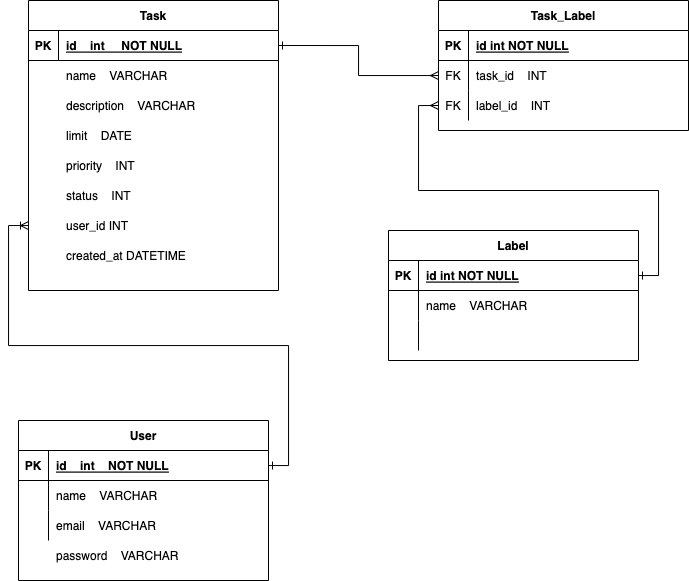

The diagram above was exported from draw.io. Its source (the exported page's mxGraphModel, read from the mxfile embedded in the PNG):
<mxGraphModel dx="839" dy="756" grid="1" gridSize="10" guides="1" tooltips="1" connect="1" arrows="1" fold="1" page="1" pageScale="1" pageWidth="850" pageHeight="1100" math="0" shadow="0" extFonts="Permanent Marker^https://fonts.googleapis.com/css?family=Permanent+Marker">
  <root>
    <mxCell id="0" />
    <mxCell id="1" parent="0" />
    <mxCell id="C-vyLk0tnHw3VtMMgP7b-2" value="User" style="shape=table;startSize=30;container=1;collapsible=1;childLayout=tableLayout;fixedRows=1;rowLines=0;fontStyle=1;align=center;resizeLast=1;" parent="1" vertex="1">
      <mxGeometry x="100" y="540" width="250" height="160" as="geometry" />
    </mxCell>
    <mxCell id="C-vyLk0tnHw3VtMMgP7b-3" value="" style="shape=partialRectangle;collapsible=0;dropTarget=0;pointerEvents=0;fillColor=none;points=[[0,0.5],[1,0.5]];portConstraint=eastwest;top=0;left=0;right=0;bottom=1;" parent="C-vyLk0tnHw3VtMMgP7b-2" vertex="1">
      <mxGeometry y="30" width="250" height="30" as="geometry" />
    </mxCell>
    <mxCell id="C-vyLk0tnHw3VtMMgP7b-4" value="PK" style="shape=partialRectangle;overflow=hidden;connectable=0;fillColor=none;top=0;left=0;bottom=0;right=0;fontStyle=1;" parent="C-vyLk0tnHw3VtMMgP7b-3" vertex="1">
      <mxGeometry width="30" height="30" as="geometry">
        <mxRectangle width="30" height="30" as="alternateBounds" />
      </mxGeometry>
    </mxCell>
    <mxCell id="C-vyLk0tnHw3VtMMgP7b-5" value="id    int    NOT NULL " style="shape=partialRectangle;overflow=hidden;connectable=0;fillColor=none;top=0;left=0;bottom=0;right=0;align=left;spacingLeft=6;fontStyle=5;" parent="C-vyLk0tnHw3VtMMgP7b-3" vertex="1">
      <mxGeometry x="30" width="220" height="30" as="geometry">
        <mxRectangle width="220" height="30" as="alternateBounds" />
      </mxGeometry>
    </mxCell>
    <mxCell id="C-vyLk0tnHw3VtMMgP7b-6" value="" style="shape=partialRectangle;collapsible=0;dropTarget=0;pointerEvents=0;fillColor=none;points=[[0,0.5],[1,0.5]];portConstraint=eastwest;top=0;left=0;right=0;bottom=0;" parent="C-vyLk0tnHw3VtMMgP7b-2" vertex="1">
      <mxGeometry y="60" width="250" height="30" as="geometry" />
    </mxCell>
    <mxCell id="C-vyLk0tnHw3VtMMgP7b-7" value="" style="shape=partialRectangle;overflow=hidden;connectable=0;fillColor=none;top=0;left=0;bottom=0;right=0;" parent="C-vyLk0tnHw3VtMMgP7b-6" vertex="1">
      <mxGeometry width="30" height="30" as="geometry">
        <mxRectangle width="30" height="30" as="alternateBounds" />
      </mxGeometry>
    </mxCell>
    <mxCell id="C-vyLk0tnHw3VtMMgP7b-8" value="name    VARCHAR" style="shape=partialRectangle;overflow=hidden;connectable=0;fillColor=none;top=0;left=0;bottom=0;right=0;align=left;spacingLeft=6;" parent="C-vyLk0tnHw3VtMMgP7b-6" vertex="1">
      <mxGeometry x="30" width="220" height="30" as="geometry">
        <mxRectangle width="220" height="30" as="alternateBounds" />
      </mxGeometry>
    </mxCell>
    <mxCell id="C-vyLk0tnHw3VtMMgP7b-9" value="" style="shape=partialRectangle;collapsible=0;dropTarget=0;pointerEvents=0;fillColor=none;points=[[0,0.5],[1,0.5]];portConstraint=eastwest;top=0;left=0;right=0;bottom=0;" parent="C-vyLk0tnHw3VtMMgP7b-2" vertex="1">
      <mxGeometry y="90" width="250" height="30" as="geometry" />
    </mxCell>
    <mxCell id="C-vyLk0tnHw3VtMMgP7b-10" value="" style="shape=partialRectangle;overflow=hidden;connectable=0;fillColor=none;top=0;left=0;bottom=0;right=0;" parent="C-vyLk0tnHw3VtMMgP7b-9" vertex="1">
      <mxGeometry width="30" height="30" as="geometry">
        <mxRectangle width="30" height="30" as="alternateBounds" />
      </mxGeometry>
    </mxCell>
    <mxCell id="C-vyLk0tnHw3VtMMgP7b-11" value="email    VARCHAR" style="shape=partialRectangle;overflow=hidden;connectable=0;fillColor=none;top=0;left=0;bottom=0;right=0;align=left;spacingLeft=6;" parent="C-vyLk0tnHw3VtMMgP7b-9" vertex="1">
      <mxGeometry x="30" width="220" height="30" as="geometry">
        <mxRectangle width="220" height="30" as="alternateBounds" />
      </mxGeometry>
    </mxCell>
    <mxCell id="C-vyLk0tnHw3VtMMgP7b-13" value="Label" style="shape=table;startSize=30;container=1;collapsible=1;childLayout=tableLayout;fixedRows=1;rowLines=0;fontStyle=1;align=center;resizeLast=1;" parent="1" vertex="1">
      <mxGeometry x="470" y="350" width="250" height="130" as="geometry" />
    </mxCell>
    <mxCell id="C-vyLk0tnHw3VtMMgP7b-14" value="" style="shape=partialRectangle;collapsible=0;dropTarget=0;pointerEvents=0;fillColor=none;points=[[0,0.5],[1,0.5]];portConstraint=eastwest;top=0;left=0;right=0;bottom=1;" parent="C-vyLk0tnHw3VtMMgP7b-13" vertex="1">
      <mxGeometry y="30" width="250" height="30" as="geometry" />
    </mxCell>
    <mxCell id="C-vyLk0tnHw3VtMMgP7b-15" value="PK" style="shape=partialRectangle;overflow=hidden;connectable=0;fillColor=none;top=0;left=0;bottom=0;right=0;fontStyle=1;" parent="C-vyLk0tnHw3VtMMgP7b-14" vertex="1">
      <mxGeometry width="30" height="30" as="geometry">
        <mxRectangle width="30" height="30" as="alternateBounds" />
      </mxGeometry>
    </mxCell>
    <mxCell id="C-vyLk0tnHw3VtMMgP7b-16" value="id int NOT NULL " style="shape=partialRectangle;overflow=hidden;connectable=0;fillColor=none;top=0;left=0;bottom=0;right=0;align=left;spacingLeft=6;fontStyle=5;" parent="C-vyLk0tnHw3VtMMgP7b-14" vertex="1">
      <mxGeometry x="30" width="220" height="30" as="geometry">
        <mxRectangle width="220" height="30" as="alternateBounds" />
      </mxGeometry>
    </mxCell>
    <mxCell id="C-vyLk0tnHw3VtMMgP7b-17" value="" style="shape=partialRectangle;collapsible=0;dropTarget=0;pointerEvents=0;fillColor=none;points=[[0,0.5],[1,0.5]];portConstraint=eastwest;top=0;left=0;right=0;bottom=0;" parent="C-vyLk0tnHw3VtMMgP7b-13" vertex="1">
      <mxGeometry y="60" width="250" height="30" as="geometry" />
    </mxCell>
    <mxCell id="C-vyLk0tnHw3VtMMgP7b-18" value="" style="shape=partialRectangle;overflow=hidden;connectable=0;fillColor=none;top=0;left=0;bottom=0;right=0;" parent="C-vyLk0tnHw3VtMMgP7b-17" vertex="1">
      <mxGeometry width="30" height="30" as="geometry">
        <mxRectangle width="30" height="30" as="alternateBounds" />
      </mxGeometry>
    </mxCell>
    <mxCell id="C-vyLk0tnHw3VtMMgP7b-19" value="name    VARCHAR" style="shape=partialRectangle;overflow=hidden;connectable=0;fillColor=none;top=0;left=0;bottom=0;right=0;align=left;spacingLeft=6;" parent="C-vyLk0tnHw3VtMMgP7b-17" vertex="1">
      <mxGeometry x="30" width="220" height="30" as="geometry">
        <mxRectangle width="220" height="30" as="alternateBounds" />
      </mxGeometry>
    </mxCell>
    <mxCell id="C-vyLk0tnHw3VtMMgP7b-20" value="" style="shape=partialRectangle;collapsible=0;dropTarget=0;pointerEvents=0;fillColor=none;points=[[0,0.5],[1,0.5]];portConstraint=eastwest;top=0;left=0;right=0;bottom=0;" parent="C-vyLk0tnHw3VtMMgP7b-13" vertex="1">
      <mxGeometry y="90" width="250" height="30" as="geometry" />
    </mxCell>
    <mxCell id="C-vyLk0tnHw3VtMMgP7b-21" value="" style="shape=partialRectangle;overflow=hidden;connectable=0;fillColor=none;top=0;left=0;bottom=0;right=0;" parent="C-vyLk0tnHw3VtMMgP7b-20" vertex="1">
      <mxGeometry width="30" height="30" as="geometry">
        <mxRectangle width="30" height="30" as="alternateBounds" />
      </mxGeometry>
    </mxCell>
    <mxCell id="C-vyLk0tnHw3VtMMgP7b-22" value="" style="shape=partialRectangle;overflow=hidden;connectable=0;fillColor=none;top=0;left=0;bottom=0;right=0;align=left;spacingLeft=6;" parent="C-vyLk0tnHw3VtMMgP7b-20" vertex="1">
      <mxGeometry x="30" width="220" height="30" as="geometry">
        <mxRectangle width="220" height="30" as="alternateBounds" />
      </mxGeometry>
    </mxCell>
    <mxCell id="C-vyLk0tnHw3VtMMgP7b-23" value="Task" style="shape=table;startSize=30;container=1;collapsible=1;childLayout=tableLayout;fixedRows=1;rowLines=0;fontStyle=1;align=center;resizeLast=1;" parent="1" vertex="1">
      <mxGeometry x="110" y="120" width="250" height="290" as="geometry" />
    </mxCell>
    <mxCell id="C-vyLk0tnHw3VtMMgP7b-24" value="" style="shape=partialRectangle;collapsible=0;dropTarget=0;pointerEvents=0;fillColor=none;points=[[0,0.5],[1,0.5]];portConstraint=eastwest;top=0;left=0;right=0;bottom=1;" parent="C-vyLk0tnHw3VtMMgP7b-23" vertex="1">
      <mxGeometry y="30" width="250" height="30" as="geometry" />
    </mxCell>
    <mxCell id="C-vyLk0tnHw3VtMMgP7b-25" value="PK" style="shape=partialRectangle;overflow=hidden;connectable=0;fillColor=none;top=0;left=0;bottom=0;right=0;fontStyle=1;" parent="C-vyLk0tnHw3VtMMgP7b-24" vertex="1">
      <mxGeometry width="30" height="30" as="geometry">
        <mxRectangle width="30" height="30" as="alternateBounds" />
      </mxGeometry>
    </mxCell>
    <mxCell id="C-vyLk0tnHw3VtMMgP7b-26" value="id    int     NOT NULL " style="shape=partialRectangle;overflow=hidden;connectable=0;fillColor=none;top=0;left=0;bottom=0;right=0;align=left;spacingLeft=6;fontStyle=5;" parent="C-vyLk0tnHw3VtMMgP7b-24" vertex="1">
      <mxGeometry x="30" width="220" height="30" as="geometry">
        <mxRectangle width="220" height="30" as="alternateBounds" />
      </mxGeometry>
    </mxCell>
    <mxCell id="8y-2l4G11e28LnqsBh0X-10" value="" style="shape=partialRectangle;collapsible=0;dropTarget=0;pointerEvents=0;fillColor=none;points=[[0,0.5],[1,0.5]];portConstraint=eastwest;top=0;left=0;right=0;bottom=0;" vertex="1" parent="1">
      <mxGeometry x="100" y="660" width="250" height="30" as="geometry" />
    </mxCell>
    <mxCell id="8y-2l4G11e28LnqsBh0X-11" value="" style="shape=partialRectangle;overflow=hidden;connectable=0;fillColor=none;top=0;left=0;bottom=0;right=0;" vertex="1" parent="8y-2l4G11e28LnqsBh0X-10">
      <mxGeometry width="30" height="30" as="geometry">
        <mxRectangle width="30" height="30" as="alternateBounds" />
      </mxGeometry>
    </mxCell>
    <mxCell id="8y-2l4G11e28LnqsBh0X-12" value="password    VARCHAR" style="shape=partialRectangle;overflow=hidden;connectable=0;fillColor=none;top=0;left=0;bottom=0;right=0;align=left;spacingLeft=6;" vertex="1" parent="8y-2l4G11e28LnqsBh0X-10">
      <mxGeometry x="30" width="220" height="30" as="geometry">
        <mxRectangle width="220" height="30" as="alternateBounds" />
      </mxGeometry>
    </mxCell>
    <mxCell id="8y-2l4G11e28LnqsBh0X-13" value="" style="shape=partialRectangle;collapsible=0;dropTarget=0;pointerEvents=0;fillColor=none;points=[[0,0.5],[1,0.5]];portConstraint=eastwest;top=0;left=0;right=0;bottom=0;" vertex="1" parent="1">
      <mxGeometry x="110" y="180" width="250" height="30" as="geometry" />
    </mxCell>
    <mxCell id="8y-2l4G11e28LnqsBh0X-14" value="" style="shape=partialRectangle;overflow=hidden;connectable=0;fillColor=none;top=0;left=0;bottom=0;right=0;" vertex="1" parent="8y-2l4G11e28LnqsBh0X-13">
      <mxGeometry width="30" height="30" as="geometry">
        <mxRectangle width="30" height="30" as="alternateBounds" />
      </mxGeometry>
    </mxCell>
    <mxCell id="8y-2l4G11e28LnqsBh0X-15" value="name    VARCHAR" style="shape=partialRectangle;overflow=hidden;connectable=0;fillColor=none;top=0;left=0;bottom=0;right=0;align=left;spacingLeft=6;" vertex="1" parent="8y-2l4G11e28LnqsBh0X-13">
      <mxGeometry x="30" width="220" height="30" as="geometry">
        <mxRectangle width="220" height="30" as="alternateBounds" />
      </mxGeometry>
    </mxCell>
    <mxCell id="8y-2l4G11e28LnqsBh0X-16" value="" style="shape=partialRectangle;collapsible=0;dropTarget=0;pointerEvents=0;fillColor=none;points=[[0,0.5],[1,0.5]];portConstraint=eastwest;top=0;left=0;right=0;bottom=0;" vertex="1" parent="1">
      <mxGeometry x="110" y="210" width="250" height="30" as="geometry" />
    </mxCell>
    <mxCell id="8y-2l4G11e28LnqsBh0X-17" value="" style="shape=partialRectangle;overflow=hidden;connectable=0;fillColor=none;top=0;left=0;bottom=0;right=0;" vertex="1" parent="8y-2l4G11e28LnqsBh0X-16">
      <mxGeometry width="30" height="30" as="geometry">
        <mxRectangle width="30" height="30" as="alternateBounds" />
      </mxGeometry>
    </mxCell>
    <mxCell id="8y-2l4G11e28LnqsBh0X-18" value="description    VARCHAR" style="shape=partialRectangle;overflow=hidden;connectable=0;fillColor=none;top=0;left=0;bottom=0;right=0;align=left;spacingLeft=6;" vertex="1" parent="8y-2l4G11e28LnqsBh0X-16">
      <mxGeometry x="30" width="220" height="30" as="geometry">
        <mxRectangle width="220" height="30" as="alternateBounds" />
      </mxGeometry>
    </mxCell>
    <mxCell id="8y-2l4G11e28LnqsBh0X-19" value="" style="shape=partialRectangle;collapsible=0;dropTarget=0;pointerEvents=0;fillColor=none;points=[[0,0.5],[1,0.5]];portConstraint=eastwest;top=0;left=0;right=0;bottom=0;" vertex="1" parent="1">
      <mxGeometry x="110" y="240" width="250" height="30" as="geometry" />
    </mxCell>
    <mxCell id="8y-2l4G11e28LnqsBh0X-20" value="" style="shape=partialRectangle;overflow=hidden;connectable=0;fillColor=none;top=0;left=0;bottom=0;right=0;" vertex="1" parent="8y-2l4G11e28LnqsBh0X-19">
      <mxGeometry width="30" height="30" as="geometry">
        <mxRectangle width="30" height="30" as="alternateBounds" />
      </mxGeometry>
    </mxCell>
    <mxCell id="8y-2l4G11e28LnqsBh0X-21" value="limit    DATE   " style="shape=partialRectangle;overflow=hidden;connectable=0;fillColor=none;top=0;left=0;bottom=0;right=0;align=left;spacingLeft=6;" vertex="1" parent="8y-2l4G11e28LnqsBh0X-19">
      <mxGeometry x="30" width="220" height="30" as="geometry">
        <mxRectangle width="220" height="30" as="alternateBounds" />
      </mxGeometry>
    </mxCell>
    <mxCell id="8y-2l4G11e28LnqsBh0X-22" value="" style="shape=partialRectangle;collapsible=0;dropTarget=0;pointerEvents=0;fillColor=none;points=[[0,0.5],[1,0.5]];portConstraint=eastwest;top=0;left=0;right=0;bottom=0;" vertex="1" parent="1">
      <mxGeometry x="110" y="270" width="250" height="30" as="geometry" />
    </mxCell>
    <mxCell id="8y-2l4G11e28LnqsBh0X-23" value="" style="shape=partialRectangle;overflow=hidden;connectable=0;fillColor=none;top=0;left=0;bottom=0;right=0;" vertex="1" parent="8y-2l4G11e28LnqsBh0X-22">
      <mxGeometry width="30" height="30" as="geometry">
        <mxRectangle width="30" height="30" as="alternateBounds" />
      </mxGeometry>
    </mxCell>
    <mxCell id="8y-2l4G11e28LnqsBh0X-24" value="priority    INT  " style="shape=partialRectangle;overflow=hidden;connectable=0;fillColor=none;top=0;left=0;bottom=0;right=0;align=left;spacingLeft=6;" vertex="1" parent="8y-2l4G11e28LnqsBh0X-22">
      <mxGeometry x="30" width="220" height="30" as="geometry">
        <mxRectangle width="220" height="30" as="alternateBounds" />
      </mxGeometry>
    </mxCell>
    <mxCell id="8y-2l4G11e28LnqsBh0X-25" value="" style="shape=partialRectangle;collapsible=0;dropTarget=0;pointerEvents=0;fillColor=none;points=[[0,0.5],[1,0.5]];portConstraint=eastwest;top=0;left=0;right=0;bottom=0;" vertex="1" parent="1">
      <mxGeometry x="110" y="300" width="250" height="30" as="geometry" />
    </mxCell>
    <mxCell id="8y-2l4G11e28LnqsBh0X-26" value="" style="shape=partialRectangle;overflow=hidden;connectable=0;fillColor=none;top=0;left=0;bottom=0;right=0;" vertex="1" parent="8y-2l4G11e28LnqsBh0X-25">
      <mxGeometry width="30" height="30" as="geometry">
        <mxRectangle width="30" height="30" as="alternateBounds" />
      </mxGeometry>
    </mxCell>
    <mxCell id="8y-2l4G11e28LnqsBh0X-27" value="status    INT" style="shape=partialRectangle;overflow=hidden;connectable=0;fillColor=none;top=0;left=0;bottom=0;right=0;align=left;spacingLeft=6;" vertex="1" parent="8y-2l4G11e28LnqsBh0X-25">
      <mxGeometry x="30" width="220" height="30" as="geometry">
        <mxRectangle width="220" height="30" as="alternateBounds" />
      </mxGeometry>
    </mxCell>
    <mxCell id="8y-2l4G11e28LnqsBh0X-36" style="edgeStyle=orthogonalEdgeStyle;rounded=0;orthogonalLoop=1;jettySize=auto;html=1;endArrow=ERone;endFill=0;startArrow=ERoneToMany;startFill=0;" edge="1" parent="1" source="8y-2l4G11e28LnqsBh0X-29" target="C-vyLk0tnHw3VtMMgP7b-3">
      <mxGeometry relative="1" as="geometry" />
    </mxCell>
    <mxCell id="8y-2l4G11e28LnqsBh0X-29" value="" style="shape=partialRectangle;collapsible=0;dropTarget=0;pointerEvents=0;fillColor=none;points=[[0,0.5],[1,0.5]];portConstraint=eastwest;top=0;left=0;right=0;bottom=0;" vertex="1" parent="1">
      <mxGeometry x="110" y="330" width="250" height="30" as="geometry" />
    </mxCell>
    <mxCell id="8y-2l4G11e28LnqsBh0X-30" value="" style="shape=partialRectangle;overflow=hidden;connectable=0;fillColor=none;top=0;left=0;bottom=0;right=0;" vertex="1" parent="8y-2l4G11e28LnqsBh0X-29">
      <mxGeometry width="30" height="30" as="geometry">
        <mxRectangle width="30" height="30" as="alternateBounds" />
      </mxGeometry>
    </mxCell>
    <mxCell id="8y-2l4G11e28LnqsBh0X-31" value="user_id INT" style="shape=partialRectangle;overflow=hidden;connectable=0;fillColor=none;top=0;left=0;bottom=0;right=0;align=left;spacingLeft=6;" vertex="1" parent="8y-2l4G11e28LnqsBh0X-29">
      <mxGeometry x="30" width="220" height="30" as="geometry">
        <mxRectangle width="220" height="30" as="alternateBounds" />
      </mxGeometry>
    </mxCell>
    <mxCell id="8y-2l4G11e28LnqsBh0X-32" value="" style="shape=partialRectangle;collapsible=0;dropTarget=0;pointerEvents=0;fillColor=none;points=[[0,0.5],[1,0.5]];portConstraint=eastwest;top=0;left=0;right=0;bottom=0;" vertex="1" parent="1">
      <mxGeometry x="110" y="360" width="250" height="30" as="geometry" />
    </mxCell>
    <mxCell id="8y-2l4G11e28LnqsBh0X-33" value="" style="shape=partialRectangle;overflow=hidden;connectable=0;fillColor=none;top=0;left=0;bottom=0;right=0;" vertex="1" parent="8y-2l4G11e28LnqsBh0X-32">
      <mxGeometry width="30" height="30" as="geometry">
        <mxRectangle width="30" height="30" as="alternateBounds" />
      </mxGeometry>
    </mxCell>
    <mxCell id="8y-2l4G11e28LnqsBh0X-34" value="created_at DATETIME" style="shape=partialRectangle;overflow=hidden;connectable=0;fillColor=none;top=0;left=0;bottom=0;right=0;align=left;spacingLeft=6;" vertex="1" parent="8y-2l4G11e28LnqsBh0X-32">
      <mxGeometry x="30" width="220" height="30" as="geometry">
        <mxRectangle width="220" height="30" as="alternateBounds" />
      </mxGeometry>
    </mxCell>
    <mxCell id="8y-2l4G11e28LnqsBh0X-40" value="Task_Label" style="shape=table;startSize=30;container=1;collapsible=1;childLayout=tableLayout;fixedRows=1;rowLines=0;fontStyle=1;align=center;resizeLast=1;" vertex="1" parent="1">
      <mxGeometry x="520" y="120" width="250" height="130" as="geometry" />
    </mxCell>
    <mxCell id="8y-2l4G11e28LnqsBh0X-41" value="" style="shape=partialRectangle;collapsible=0;dropTarget=0;pointerEvents=0;fillColor=none;points=[[0,0.5],[1,0.5]];portConstraint=eastwest;top=0;left=0;right=0;bottom=1;" vertex="1" parent="8y-2l4G11e28LnqsBh0X-40">
      <mxGeometry y="30" width="250" height="30" as="geometry" />
    </mxCell>
    <mxCell id="8y-2l4G11e28LnqsBh0X-42" value="PK" style="shape=partialRectangle;overflow=hidden;connectable=0;fillColor=none;top=0;left=0;bottom=0;right=0;fontStyle=1;" vertex="1" parent="8y-2l4G11e28LnqsBh0X-41">
      <mxGeometry width="30" height="30" as="geometry">
        <mxRectangle width="30" height="30" as="alternateBounds" />
      </mxGeometry>
    </mxCell>
    <mxCell id="8y-2l4G11e28LnqsBh0X-43" value="id int NOT NULL " style="shape=partialRectangle;overflow=hidden;connectable=0;fillColor=none;top=0;left=0;bottom=0;right=0;align=left;spacingLeft=6;fontStyle=5;" vertex="1" parent="8y-2l4G11e28LnqsBh0X-41">
      <mxGeometry x="30" width="220" height="30" as="geometry">
        <mxRectangle width="220" height="30" as="alternateBounds" />
      </mxGeometry>
    </mxCell>
    <mxCell id="8y-2l4G11e28LnqsBh0X-44" value="" style="shape=partialRectangle;collapsible=0;dropTarget=0;pointerEvents=0;fillColor=none;points=[[0,0.5],[1,0.5]];portConstraint=eastwest;top=0;left=0;right=0;bottom=0;" vertex="1" parent="8y-2l4G11e28LnqsBh0X-40">
      <mxGeometry y="60" width="250" height="30" as="geometry" />
    </mxCell>
    <mxCell id="8y-2l4G11e28LnqsBh0X-45" value="FK" style="shape=partialRectangle;overflow=hidden;connectable=0;fillColor=none;top=0;left=0;bottom=0;right=0;" vertex="1" parent="8y-2l4G11e28LnqsBh0X-44">
      <mxGeometry width="30" height="30" as="geometry">
        <mxRectangle width="30" height="30" as="alternateBounds" />
      </mxGeometry>
    </mxCell>
    <mxCell id="8y-2l4G11e28LnqsBh0X-46" value="task_id    INT" style="shape=partialRectangle;overflow=hidden;connectable=0;fillColor=none;top=0;left=0;bottom=0;right=0;align=left;spacingLeft=6;" vertex="1" parent="8y-2l4G11e28LnqsBh0X-44">
      <mxGeometry x="30" width="220" height="30" as="geometry">
        <mxRectangle width="220" height="30" as="alternateBounds" />
      </mxGeometry>
    </mxCell>
    <mxCell id="8y-2l4G11e28LnqsBh0X-47" value="" style="shape=partialRectangle;collapsible=0;dropTarget=0;pointerEvents=0;fillColor=none;points=[[0,0.5],[1,0.5]];portConstraint=eastwest;top=0;left=0;right=0;bottom=0;" vertex="1" parent="8y-2l4G11e28LnqsBh0X-40">
      <mxGeometry y="90" width="250" height="30" as="geometry" />
    </mxCell>
    <mxCell id="8y-2l4G11e28LnqsBh0X-48" value="FK" style="shape=partialRectangle;overflow=hidden;connectable=0;fillColor=none;top=0;left=0;bottom=0;right=0;" vertex="1" parent="8y-2l4G11e28LnqsBh0X-47">
      <mxGeometry width="30" height="30" as="geometry">
        <mxRectangle width="30" height="30" as="alternateBounds" />
      </mxGeometry>
    </mxCell>
    <mxCell id="8y-2l4G11e28LnqsBh0X-49" value="label_id    INT" style="shape=partialRectangle;overflow=hidden;connectable=0;fillColor=none;top=0;left=0;bottom=0;right=0;align=left;spacingLeft=6;" vertex="1" parent="8y-2l4G11e28LnqsBh0X-47">
      <mxGeometry x="30" width="220" height="30" as="geometry">
        <mxRectangle width="220" height="30" as="alternateBounds" />
      </mxGeometry>
    </mxCell>
    <mxCell id="8y-2l4G11e28LnqsBh0X-51" style="edgeStyle=orthogonalEdgeStyle;rounded=0;orthogonalLoop=1;jettySize=auto;html=1;exitX=1;exitY=0.5;exitDx=0;exitDy=0;startArrow=ERone;startFill=0;endArrow=ERmany;endFill=0;" edge="1" parent="1" source="C-vyLk0tnHw3VtMMgP7b-24" target="8y-2l4G11e28LnqsBh0X-44">
      <mxGeometry relative="1" as="geometry" />
    </mxCell>
    <mxCell id="8y-2l4G11e28LnqsBh0X-52" style="edgeStyle=orthogonalEdgeStyle;rounded=0;orthogonalLoop=1;jettySize=auto;html=1;entryX=0;entryY=0.5;entryDx=0;entryDy=0;startArrow=ERone;startFill=0;endArrow=ERmany;endFill=0;" edge="1" parent="1" source="C-vyLk0tnHw3VtMMgP7b-14" target="8y-2l4G11e28LnqsBh0X-47">
      <mxGeometry relative="1" as="geometry" />
    </mxCell>
  </root>
</mxGraphModel>